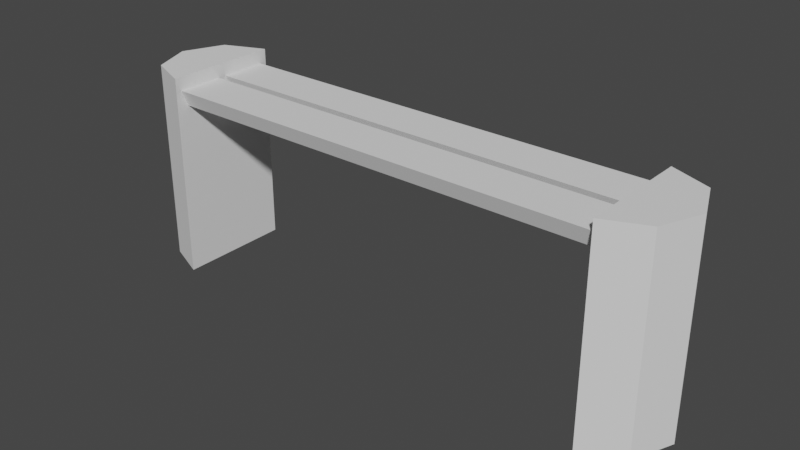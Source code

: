 # Source: bench.blend  (saved by Blender 2.81.16; exported with 4.5.12 LTS)
import bpy
from mathutils import Matrix  # noqa: F401  (used for matrix-valued properties, if any)

bpy.ops.wm.read_factory_settings(use_empty=True)
scene = bpy.context.scene
scene.name = 'Scene'

# ---- collections
col_collection = bpy.data.collections.new('Collection'); scene.collection.children.link(col_collection)

# ---- world
world_world = bpy.data.worlds.new('World'); scene.world = world_world
world_world.use_nodes = True; world_world.node_tree.nodes.clear()
_N = world_world.node_tree.nodes; _L = world_world.node_tree.links
n0 = _N.new('ShaderNodeOutputWorld'); n0.name = 'World Output'; n0.location = (300, 300)
n1 = _N.new('ShaderNodeBackground'); n1.name = 'Background'; n1.location = (10, 300)
n1.inputs[0].default_value = (0.05088, 0.05088, 0.05088, 1.0)
_L.new(n1.outputs[0], n0.inputs[0])
n0.is_active_output = True
world_world.color = (0.05088, 0.05088, 0.05088)
world_world.use_sun_shadow = False
world_world.sun_shadow_jitter_overblur = 0.0

# ---- meshes
me_cylinder_003 = bpy.data.meshes.new('Cylinder.003')
me_cylinder_003.from_pydata([(-6.557e-07, 1.0, -9.846), (6.557e-07, 1.0, 9.846), (0.7071, 0.7071, -9.846), (0.7071, 0.7071, 9.846), (1.0, -4.371e-08, -9.846), (1.0, -4.371e-08, 9.846), (0.7071, -0.7071, -9.846), (0.7071, -0.7071, 9.846), (-7.451e-07, -1.0, -9.846), (5.662e-07, -1.0, 9.846), (-6.557e-07, -1.369, -9.846), (6.557e-07, -1.369, 9.846), (0.7071, -1.662, -9.846), (0.7071, -1.662, 9.846), (1.0, -2.369, -9.846), (1.0, -2.369, 9.846), (0.7071, -3.076, -9.846), (0.7071, -3.076, 9.846), (-7.451e-07, -3.369, -9.846), (5.662e-07, -3.369, 9.846), (-0.569, 1.307, -9.694), (8.125, 1.307, -9.694), (-0.569, 0.5847, -11.44), (8.125, 0.5847, -11.44), (-0.569, -1.159, -12.16), (8.125, -1.159, -12.16), (-0.569, -2.902, -11.44), (8.125, -2.902, -11.44), (-0.569, -3.624, -9.694), (8.125, -3.624, -9.694), (8.125, 1.307, 9.456), (-0.569, 1.307, 9.456), (8.125, 0.5847, 11.2), (-0.569, 0.5847, 11.2), (8.125, -1.159, 11.92), (-0.569, -1.159, 11.92), (8.125, -2.902, 11.2), (-0.569, -2.902, 11.2), (8.125, -3.624, 9.456), (-0.569, -3.624, 9.456)], [], [(0, 1, 3, 2), (2, 3, 5, 4), (4, 5, 7, 6), (6, 7, 9, 8), (0, 2, 4, 6, 8), (0, 8, 9, 1), (3, 1, 9, 7, 5), (10, 11, 13, 12), (12, 13, 15, 14), (14, 15, 17, 16), (16, 17, 19, 18), (10, 12, 14, 16, 18), (10, 18, 19, 11), (13, 11, 19, 17, 15), (20, 21, 23, 22), (22, 23, 25, 24), (24, 25, 27, 26), (26, 27, 29, 28), (20, 22, 24, 26, 28), (20, 28, 29, 21), (23, 21, 29, 27, 25), (36, 38, 30, 32, 34), (39, 31, 30, 38), (39, 37, 35, 33, 31), (33, 32, 30, 31), (35, 34, 32, 33), (37, 36, 34, 35), (39, 38, 36, 37)])
_uv = me_cylinder_003.uv_layers.new(name='UVMap')
_uv.uv.foreach_set('vector', [1.0, 0.5, 1.0, 1.0, 0.875, 1.0, 0.875, 0.5, 0.875, 0.5, 0.875, 1.0, 0.75, 1.0, 0.75, 0.5, 0.75, 0.5, 0.75, 1.0, 0.625, 1.0, 0.625, 0.5, 0.625, 0.5, 0.625, 1.0, 0.5, 1.0, 0.5, 0.5, 1.0, 0.5, 0.875, 0.5, 0.75, 0.5, 0.625, 0.5, 0.5, 0.5, 1.0, 0.5, 0.5, 0.5, 0.5, 1.0, 1.0, 1.0, 0.875, 1.0, 1.0, 1.0, 0.5, 1.0, 0.625, 1.0, 0.75, 1.0, 1.0, 0.5, 1.0, 1.0, 0.875, 1.0, 0.875, 0.5, 0.875, 0.5, 0.875, 1.0, 0.75, 1.0, 0.75, 0.5, 0.75, 0.5, 0.75, 1.0, 0.625, 1.0, 0.625, 0.5, 0.625, 0.5, 0.625, 1.0, 0.5, 1.0, 0.5, 0.5, 1.0, 0.5, 0.875, 0.5, 0.75, 0.5, 0.625, 0.5, 0.5, 0.5, 1.0, 0.5, 0.5, 0.5, 0.5, 1.0, 1.0, 1.0, 0.875, 1.0, 1.0, 1.0, 0.5, 1.0, 0.625, 1.0, 0.75, 1.0, 1.0, 0.5, 1.0, 1.0, 0.875, 1.0, 0.875, 0.5, 0.875, 0.5, 0.875, 1.0, 0.75, 1.0, 0.75, 0.5, 0.75, 0.5, 0.75, 1.0, 0.625, 1.0, 0.625, 0.5, 0.625, 0.5, 0.625, 1.0, 0.5, 1.0, 0.5, 0.5, 1.0, 0.5, 0.875, 0.5, 0.75, 0.5, 0.625, 0.5, 0.5, 0.5, 1.0, 0.5, 0.5, 0.5, 0.5, 1.0, 1.0, 1.0, 0.875, 1.0, 1.0, 1.0, 0.5, 1.0, 0.625, 1.0, 0.75, 1.0, 0.875, 1.0, 1.0, 1.0, 0.5, 1.0, 0.625, 1.0, 0.75, 1.0, 1.0, 0.5, 0.5, 0.5, 0.5, 1.0, 1.0, 1.0, 1.0, 0.5, 0.875, 0.5, 0.75, 0.5, 0.625, 0.5, 0.5, 0.5, 0.625, 0.5, 0.625, 1.0, 0.5, 1.0, 0.5, 0.5, 0.75, 0.5, 0.75, 1.0, 0.625, 1.0, 0.625, 0.5, 0.875, 0.5, 0.875, 1.0, 0.75, 1.0, 0.75, 0.5, 1.0, 0.5, 1.0, 1.0, 0.875, 1.0, 0.875, 0.5])
me_cylinder_003.use_remesh_fix_poles = True
me_cylinder_003.use_remesh_preserve_attributes = False
me_cylinder_003.use_mirror_vertex_groups = False
me_cylinder_003.update()

# ---- objects
ob_cylinder = bpy.data.objects.new('Cylinder', me_cylinder_003)

# ---- transforms, parenting, visibility, modifiers, constraints
ob_cylinder.location = (0.0, 0.0, 1.326)
ob_cylinder.rotation_euler = (-0.0, 1.571, 0.0)
ob_cylinder.scale = (0.241, 0.241, 0.241)
ob_cylinder.lineart.crease_threshold = 0.0

# ---- collection membership
col_collection.objects.link(ob_cylinder)

# ---- scene / render settings (as saved in the file)
scene.frame_start = 1; scene.frame_end = 250; scene.frame_set(1)
scene.render.engine = 'BLENDER_EEVEE_NEXT'
scene.cycles.use_denoising = False
scene.cycles.samples = 128
scene.cycles.sampling_pattern = 'TABULATED_SOBOL'
scene.cycles.use_adaptive_sampling = False
scene.cycles.use_light_tree = False
scene.view_settings.view_transform = 'Filmic'
bpy.context.view_layer.update()

# ---- added for rendering (the .blend has no active camera and no usable light): camera, sun
cam_auto = bpy.data.cameras.new('AutoCamera')
cam_auto.lens = 50.0
cam_auto.sensor_width = 36.0
cam_auto.clip_end = 1000.0
ob_auto_camera = bpy.data.objects.new('AutoCamera', cam_auto)
scene.collection.objects.link(ob_auto_camera)
ob_auto_camera.location = (5.78506, -7.25573, 5.06694)
ob_auto_camera.rotation_euler = (1.09748, -7.21219e-08, 0.694738)
scene.camera = ob_auto_camera
light_auto_sun = bpy.data.lights.new('AutoSun', 'SUN')
light_auto_sun.energy = 3.0
light_auto_sun.angle = 0.0523599
ob_auto_sun = bpy.data.objects.new('AutoSun', light_auto_sun)
scene.collection.objects.link(ob_auto_sun)
ob_auto_sun.rotation_euler = (0.872665, 0.174533, 0.523599)
bpy.context.view_layer.update()
